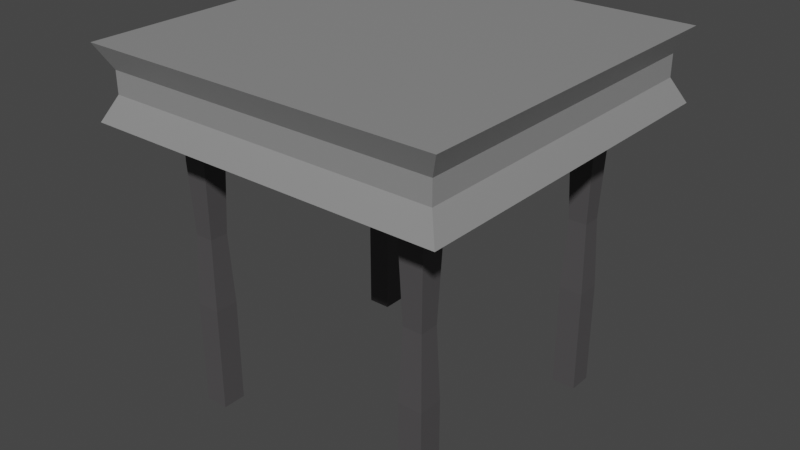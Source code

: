 # Source: table.blend  (saved by Blender 2.91.10; exported with 4.5.12 LTS)
import bpy
from mathutils import Matrix  # noqa: F401  (used for matrix-valued properties, if any)

bpy.ops.wm.read_factory_settings(use_empty=True)
scene = bpy.context.scene
scene.name = 'Scene'

# ---- collections
col_collection = bpy.data.collections.new('Collection'); scene.collection.children.link(col_collection)

# ---- materials (node trees are filled in below, after node groups)
mat_materiale_004 = bpy.data.materials.new('Materiale.004')
mat_materiale_004.use_transparent_shadow = False
mat_materiale_002 = bpy.data.materials.new('Materiale.002')
mat_materiale_002.use_transparent_shadow = False
mat_materiale_001 = bpy.data.materials.new('Materiale.001')
mat_materiale_001.use_transparent_shadow = False
mat_materiale_003 = bpy.data.materials.new('Materiale.003')
mat_materiale_003.use_transparent_shadow = False
mat_materiale = bpy.data.materials.new('Materiale')
mat_materiale.use_transparent_shadow = False

# ---- material node trees
mat_materiale_004.use_nodes = True; mat_materiale_004.node_tree.nodes.clear()
_N = mat_materiale_004.node_tree.nodes; _L = mat_materiale_004.node_tree.links
n0 = _N.new('ShaderNodeBsdfPrincipled'); n0.name = 'Principled BSDF'; n0.location = (10, 300)
n0.distribution = 'GGX'
n0.subsurface_method = 'BURLEY'
n0.inputs[0].default_value = (0.2697, 0.2697, 0.2697, 1.0)
n0.inputs[3].default_value = 1.45
n0.inputs[27].default_value = (0.0, 0.0, 0.0, 1.0)
n0.inputs[28].default_value = 1.0
n1 = _N.new('ShaderNodeOutputMaterial'); n1.name = 'Material Output'; n1.location = (300, 300)
_L.new(n0.outputs[0], n1.inputs[0])
n1.is_active_output = True
mat_materiale_002.use_nodes = True; mat_materiale_002.node_tree.nodes.clear()
_N = mat_materiale_002.node_tree.nodes; _L = mat_materiale_002.node_tree.links
n0 = _N.new('ShaderNodeBsdfPrincipled'); n0.name = 'Principled BSDF'; n0.location = (10, 300)
n0.distribution = 'GGX'
n0.subsurface_method = 'BURLEY'
n0.inputs[0].default_value = (0.07837, 0.07479, 0.07746, 1.0)
n0.inputs[3].default_value = 1.45
n0.inputs[27].default_value = (0.0, 0.0, 0.0, 1.0)
n0.inputs[28].default_value = 1.0
n1 = _N.new('ShaderNodeOutputMaterial'); n1.name = 'Material Output'; n1.location = (300, 300)
_L.new(n0.outputs[0], n1.inputs[0])
n1.is_active_output = True
mat_materiale_001.use_nodes = True; mat_materiale_001.node_tree.nodes.clear()
_N = mat_materiale_001.node_tree.nodes; _L = mat_materiale_001.node_tree.links
n0 = _N.new('ShaderNodeBsdfPrincipled'); n0.name = 'Principled BSDF'; n0.location = (10, 300)
n0.distribution = 'GGX'
n0.subsurface_method = 'BURLEY'
n0.inputs[0].default_value = (0.07837, 0.07479, 0.07746, 1.0)
n0.inputs[3].default_value = 1.45
n0.inputs[27].default_value = (0.0, 0.0, 0.0, 1.0)
n0.inputs[28].default_value = 1.0
n1 = _N.new('ShaderNodeOutputMaterial'); n1.name = 'Material Output'; n1.location = (300, 300)
_L.new(n0.outputs[0], n1.inputs[0])
n1.is_active_output = True
mat_materiale_003.use_nodes = True; mat_materiale_003.node_tree.nodes.clear()
_N = mat_materiale_003.node_tree.nodes; _L = mat_materiale_003.node_tree.links
n0 = _N.new('ShaderNodeBsdfPrincipled'); n0.name = 'Principl'; n0.location = (10, 300)
n0.distribution = 'GGX'
n0.subsurface_method = 'BURLEY'
n0.inputs[0].default_value = (0.07837, 0.07479, 0.07746, 1.0)
n0.inputs[3].default_value = 1.45
n0.inputs[27].default_value = (0.0, 0.0, 0.0, 1.0)
n0.inputs[28].default_value = 1.0
n1 = _N.new('ShaderNodeOutputMaterial'); n1.name = 'Material Output'; n1.location = (300, 300)
_L.new(n0.outputs[0], n1.inputs[0])
n1.is_active_output = True
mat_materiale.use_nodes = True; mat_materiale.node_tree.nodes.clear()
_N = mat_materiale.node_tree.nodes; _L = mat_materiale.node_tree.links
n0 = _N.new('ShaderNodeBsdfPrincipled'); n0.name = 'Principled BSDF'; n0.location = (10, 300)
n0.distribution = 'GGX'
n0.subsurface_method = 'BURLEY'
n0.inputs[0].default_value = (0.07837, 0.07479, 0.07746, 1.0)
n0.inputs[3].default_value = 1.45
n0.inputs[27].default_value = (0.0, 0.0, 0.0, 1.0)
n0.inputs[28].default_value = 1.0
n1 = _N.new('ShaderNodeOutputMaterial'); n1.name = 'Material Output'; n1.location = (300, 300)
_L.new(n0.outputs[0], n1.inputs[0])
n1.is_active_output = True

# ---- world
world_world = bpy.data.worlds.new('World'); scene.world = world_world
world_world.use_nodes = True; world_world.node_tree.nodes.clear()
_N = world_world.node_tree.nodes; _L = world_world.node_tree.links
n0 = _N.new('ShaderNodeOutputWorld'); n0.name = 'World Output'; n0.location = (300, 300)
n1 = _N.new('ShaderNodeBackground'); n1.name = 'Background'; n1.location = (10, 300)
n1.inputs[0].default_value = (0.05088, 0.05088, 0.05088, 1.0)
_L.new(n1.outputs[0], n0.inputs[0])
n0.is_active_output = True
world_world.color = (0.05088, 0.05088, 0.05088)
world_world.use_sun_shadow = False
world_world.sun_shadow_jitter_overblur = 0.0

# ---- meshes
me_cubo = bpy.data.meshes.new('Cubo')
me_cubo.from_pydata([(-0.5, -0.5, 0.3045), (-0.5, -0.5, 0.5), (-0.5, 0.5, 0.3045), (-0.5, 0.5, 0.5), (0.5, -0.5, 0.3045), (0.5, -0.5, 0.5), (0.5, 0.5, 0.3045), (0.5, 0.5, 0.5), (-0.4657, -0.4657, 0.3719), (-0.4657, -0.4657, 0.4326), (-0.4657, 0.4657, 0.4326), (-0.4657, 0.4657, 0.3719), (0.4657, 0.4657, 0.4326), (0.4657, 0.4657, 0.3719), (0.4657, -0.4657, 0.4326), (0.4657, -0.4657, 0.3719)], [], [(9, 1, 3, 10), (10, 3, 7, 12), (12, 7, 5, 14), (14, 5, 1, 9), (2, 6, 4, 0), (7, 3, 1, 5), (4, 15, 8, 0), (15, 14, 9, 8), (6, 13, 15, 4), (13, 12, 14, 15), (2, 11, 13, 6), (11, 10, 12, 13), (0, 8, 11, 2), (8, 9, 10, 11)])
_uv = me_cubo.uv_layers.new(name='Mappa UV')
_uv.uv.foreach_set('vector', [0.5417, 0.0, 0.625, 0.0, 0.625, 0.25, 0.5417, 0.25, 0.5417, 0.25, 0.625, 0.25, 0.625, 0.5, 0.5417, 0.5, 0.5417, 0.5, 0.625, 0.5, 0.625, 0.75, 0.5417, 0.75, 0.5417, 0.75, 0.625, 0.75, 0.625, 1.0, 0.5417, 1.0, 0.125, 0.5, 0.375, 0.5, 0.375, 0.75, 0.125, 0.75, 0.625, 0.5, 0.875, 0.5, 0.875, 0.75, 0.625, 0.75, 0.375, 0.75, 0.4583, 0.75, 0.4583, 1.0, 0.375, 1.0, 0.4583, 0.75, 0.5417, 0.75, 0.5417, 1.0, 0.4583, 1.0, 0.375, 0.5, 0.4583, 0.5, 0.4583, 0.75, 0.375, 0.75, 0.4583, 0.5, 0.5417, 0.5, 0.5417, 0.75, 0.4583, 0.75, 0.375, 0.25, 0.4583, 0.25, 0.4583, 0.5, 0.375, 0.5, 0.4583, 0.25, 0.5417, 0.25, 0.5417, 0.5, 0.4583, 0.5, 0.375, 0.0, 0.4583, 0.0, 0.4583, 0.25, 0.375, 0.25, 0.4583, 0.0, 0.5417, 0.0, 0.5417, 0.25, 0.4583, 0.25])
me_cubo.materials.append(mat_materiale_004)
me_cubo.use_remesh_fix_poles = True
me_cubo.use_remesh_preserve_attributes = False
me_cubo.use_mirror_vertex_groups = False
me_cubo.update()
me_cubo_004 = bpy.data.meshes.new('Cubo.004')
me_cubo_004.from_pydata([(-0.5, -0.5, -0.5), (-0.5, -0.5, 0.5), (-0.5, 0.5, -0.5), (-0.5, 0.5, 0.5), (0.5, -0.5, -0.5), (0.5, -0.5, 0.5), (0.5, 0.5, -0.5), (0.5, 0.5, 0.5), (-0.5, -0.5, -0.3712), (-0.3927, -0.3927, -0.1212), (-0.5, -0.5, 0.1288), (-0.5, 0.5, 0.1288), (-0.3927, 0.3927, -0.1212), (-0.5, 0.5, -0.3712), (0.5, 0.5, 0.1288), (0.3927, 0.3927, -0.1212), (0.5, 0.5, -0.3712), (0.5, -0.5, 0.1288), (0.3927, -0.3927, -0.1212), (0.5, -0.5, -0.3712)], [], [(10, 1, 3, 11), (11, 3, 7, 14), (14, 7, 5, 17), (17, 5, 1, 10), (2, 6, 4, 0), (7, 3, 1, 5), (4, 19, 8, 0), (19, 18, 9, 8), (18, 17, 10, 9), (6, 16, 19, 4), (16, 15, 18, 19), (15, 14, 17, 18), (2, 13, 16, 6), (13, 12, 15, 16), (12, 11, 14, 15), (0, 8, 13, 2), (8, 9, 12, 13), (9, 10, 11, 12)])
_uv = me_cubo_004.uv_layers.new(name='Mappa UV')
_uv.uv.foreach_set('vector', [0.5322, 0.0, 0.625, 0.0, 0.625, 0.25, 0.5322, 0.25, 0.5322, 0.25, 0.625, 0.25, 0.625, 0.5, 0.5322, 0.5, 0.5322, 0.5, 0.625, 0.5, 0.625, 0.75, 0.5322, 0.75, 0.5322, 0.75, 0.625, 0.75, 0.625, 1.0, 0.5322, 1.0, 0.125, 0.5, 0.375, 0.5, 0.375, 0.75, 0.125, 0.75, 0.625, 0.5, 0.875, 0.5, 0.875, 0.75, 0.625, 0.75, 0.375, 0.75, 0.4072, 0.75, 0.4072, 1.0, 0.375, 1.0, 0.4072, 0.75, 0.4697, 0.75, 0.4697, 1.0, 0.4072, 1.0, 0.4697, 0.75, 0.5322, 0.75, 0.5322, 1.0, 0.4697, 1.0, 0.375, 0.5, 0.4072, 0.5, 0.4072, 0.75, 0.375, 0.75, 0.4072, 0.5, 0.4697, 0.5, 0.4697, 0.75, 0.4072, 0.75, 0.4697, 0.5, 0.5322, 0.5, 0.5322, 0.75, 0.4697, 0.75, 0.375, 0.25, 0.4072, 0.25, 0.4072, 0.5, 0.375, 0.5, 0.4072, 0.25, 0.4697, 0.25, 0.4697, 0.5, 0.4072, 0.5, 0.4697, 0.25, 0.5322, 0.25, 0.5322, 0.5, 0.4697, 0.5, 0.375, 0.0, 0.4072, 0.0, 0.4072, 0.25, 0.375, 0.25, 0.4072, 0.0, 0.4697, 0.0, 0.4697, 0.25, 0.4072, 0.25, 0.4697, 0.0, 0.5322, 0.0, 0.5322, 0.25, 0.4697, 0.25])
me_cubo_004.materials.append(mat_materiale_002)
me_cubo_004.use_remesh_fix_poles = True
me_cubo_004.use_remesh_preserve_attributes = False
me_cubo_004.use_mirror_vertex_groups = False
me_cubo_004.update()
me_cubo_005 = bpy.data.meshes.new('Cubo.005')
me_cubo_005.from_pydata([(-0.5, -0.5, -0.5), (-0.5, -0.5, 0.5), (-0.5, 0.5, -0.5), (-0.5, 0.5, 0.5), (0.5, -0.5, -0.5), (0.5, -0.5, 0.5), (0.5, 0.5, -0.5), (0.5, 0.5, 0.5), (-0.5, -0.5, -0.3712), (-0.3927, -0.3927, -0.1212), (-0.5, -0.5, 0.1288), (-0.5, 0.5, 0.1288), (-0.3927, 0.3927, -0.1212), (-0.5, 0.5, -0.3712), (0.5, 0.5, 0.1288), (0.3927, 0.3927, -0.1212), (0.5, 0.5, -0.3712), (0.5, -0.5, 0.1288), (0.3927, -0.3927, -0.1212), (0.5, -0.5, -0.3712)], [], [(10, 1, 3, 11), (11, 3, 7, 14), (14, 7, 5, 17), (17, 5, 1, 10), (2, 6, 4, 0), (7, 3, 1, 5), (4, 19, 8, 0), (19, 18, 9, 8), (18, 17, 10, 9), (6, 16, 19, 4), (16, 15, 18, 19), (15, 14, 17, 18), (2, 13, 16, 6), (13, 12, 15, 16), (12, 11, 14, 15), (0, 8, 13, 2), (8, 9, 12, 13), (9, 10, 11, 12)])
_uv = me_cubo_005.uv_layers.new(name='Mappa UV')
_uv.uv.foreach_set('vector', [0.5322, 0.0, 0.625, 0.0, 0.625, 0.25, 0.5322, 0.25, 0.5322, 0.25, 0.625, 0.25, 0.625, 0.5, 0.5322, 0.5, 0.5322, 0.5, 0.625, 0.5, 0.625, 0.75, 0.5322, 0.75, 0.5322, 0.75, 0.625, 0.75, 0.625, 1.0, 0.5322, 1.0, 0.125, 0.5, 0.375, 0.5, 0.375, 0.75, 0.125, 0.75, 0.625, 0.5, 0.875, 0.5, 0.875, 0.75, 0.625, 0.75, 0.375, 0.75, 0.4072, 0.75, 0.4072, 1.0, 0.375, 1.0, 0.4072, 0.75, 0.4697, 0.75, 0.4697, 1.0, 0.4072, 1.0, 0.4697, 0.75, 0.5322, 0.75, 0.5322, 1.0, 0.4697, 1.0, 0.375, 0.5, 0.4072, 0.5, 0.4072, 0.75, 0.375, 0.75, 0.4072, 0.5, 0.4697, 0.5, 0.4697, 0.75, 0.4072, 0.75, 0.4697, 0.5, 0.5322, 0.5, 0.5322, 0.75, 0.4697, 0.75, 0.375, 0.25, 0.4072, 0.25, 0.4072, 0.5, 0.375, 0.5, 0.4072, 0.25, 0.4697, 0.25, 0.4697, 0.5, 0.4072, 0.5, 0.4697, 0.25, 0.5322, 0.25, 0.5322, 0.5, 0.4697, 0.5, 0.375, 0.0, 0.4072, 0.0, 0.4072, 0.25, 0.375, 0.25, 0.4072, 0.0, 0.4697, 0.0, 0.4697, 0.25, 0.4072, 0.25, 0.4697, 0.0, 0.5322, 0.0, 0.5322, 0.25, 0.4697, 0.25])
me_cubo_005.materials.append(mat_materiale_001)
me_cubo_005.use_remesh_fix_poles = True
me_cubo_005.use_remesh_preserve_attributes = False
me_cubo_005.use_mirror_vertex_groups = False
me_cubo_005.update()
me_cubo_006 = bpy.data.meshes.new('Cubo.006')
me_cubo_006.from_pydata([(-0.5, -0.5, -0.5), (-0.5, -0.5, 0.5), (-0.5, 0.5, -0.5), (-0.5, 0.5, 0.5), (0.5, -0.5, -0.5), (0.5, -0.5, 0.5), (0.5, 0.5, -0.5), (0.5, 0.5, 0.5), (-0.5, -0.5, -0.3712), (-0.3927, -0.3927, -0.1212), (-0.5, -0.5, 0.1288), (-0.5, 0.5, 0.1288), (-0.3927, 0.3927, -0.1212), (-0.5, 0.5, -0.3712), (0.5, 0.5, 0.1288), (0.3927, 0.3927, -0.1212), (0.5, 0.5, -0.3712), (0.5, -0.5, 0.1288), (0.3927, -0.3927, -0.1212), (0.5, -0.5, -0.3712)], [], [(10, 1, 3, 11), (11, 3, 7, 14), (14, 7, 5, 17), (17, 5, 1, 10), (2, 6, 4, 0), (7, 3, 1, 5), (4, 19, 8, 0), (19, 18, 9, 8), (18, 17, 10, 9), (6, 16, 19, 4), (16, 15, 18, 19), (15, 14, 17, 18), (2, 13, 16, 6), (13, 12, 15, 16), (12, 11, 14, 15), (0, 8, 13, 2), (8, 9, 12, 13), (9, 10, 11, 12)])
_uv = me_cubo_006.uv_layers.new(name='Mappa UV')
_uv.uv.foreach_set('vector', [0.5322, 0.0, 0.625, 0.0, 0.625, 0.25, 0.5322, 0.25, 0.5322, 0.25, 0.625, 0.25, 0.625, 0.5, 0.5322, 0.5, 0.5322, 0.5, 0.625, 0.5, 0.625, 0.75, 0.5322, 0.75, 0.5322, 0.75, 0.625, 0.75, 0.625, 1.0, 0.5322, 1.0, 0.125, 0.5, 0.375, 0.5, 0.375, 0.75, 0.125, 0.75, 0.625, 0.5, 0.875, 0.5, 0.875, 0.75, 0.625, 0.75, 0.375, 0.75, 0.4072, 0.75, 0.4072, 1.0, 0.375, 1.0, 0.4072, 0.75, 0.4697, 0.75, 0.4697, 1.0, 0.4072, 1.0, 0.4697, 0.75, 0.5322, 0.75, 0.5322, 1.0, 0.4697, 1.0, 0.375, 0.5, 0.4072, 0.5, 0.4072, 0.75, 0.375, 0.75, 0.4072, 0.5, 0.4697, 0.5, 0.4697, 0.75, 0.4072, 0.75, 0.4697, 0.5, 0.5322, 0.5, 0.5322, 0.75, 0.4697, 0.75, 0.375, 0.25, 0.4072, 0.25, 0.4072, 0.5, 0.375, 0.5, 0.4072, 0.25, 0.4697, 0.25, 0.4697, 0.5, 0.4072, 0.5, 0.4697, 0.25, 0.5322, 0.25, 0.5322, 0.5, 0.4697, 0.5, 0.375, 0.0, 0.4072, 0.0, 0.4072, 0.25, 0.375, 0.25, 0.4072, 0.0, 0.4697, 0.0, 0.4697, 0.25, 0.4072, 0.25, 0.4697, 0.0, 0.5322, 0.0, 0.5322, 0.25, 0.4697, 0.25])
me_cubo_006.materials.append(mat_materiale_003)
me_cubo_006.use_remesh_fix_poles = True
me_cubo_006.use_remesh_preserve_attributes = False
me_cubo_006.use_mirror_vertex_groups = False
me_cubo_006.update()
me_cubo_007 = bpy.data.meshes.new('Cubo.007')
me_cubo_007.from_pydata([(-0.5, -0.5, -0.5), (-0.5, -0.5, 0.5), (-0.5, 0.5, -0.5), (-0.5, 0.5, 0.5), (0.5, -0.5, -0.5), (0.5, -0.5, 0.5), (0.5, 0.5, -0.5), (0.5, 0.5, 0.5), (-0.5, -0.5, -0.3712), (-0.3927, -0.3927, -0.1212), (-0.5, -0.5, 0.1288), (-0.5, 0.5, 0.1288), (-0.3927, 0.3927, -0.1212), (-0.5, 0.5, -0.3712), (0.5, 0.5, 0.1288), (0.3927, 0.3927, -0.1212), (0.5, 0.5, -0.3712), (0.5, -0.5, 0.1288), (0.3927, -0.3927, -0.1212), (0.5, -0.5, -0.3712)], [], [(10, 1, 3, 11), (11, 3, 7, 14), (14, 7, 5, 17), (17, 5, 1, 10), (2, 6, 4, 0), (7, 3, 1, 5), (4, 19, 8, 0), (19, 18, 9, 8), (18, 17, 10, 9), (6, 16, 19, 4), (16, 15, 18, 19), (15, 14, 17, 18), (2, 13, 16, 6), (13, 12, 15, 16), (12, 11, 14, 15), (0, 8, 13, 2), (8, 9, 12, 13), (9, 10, 11, 12)])
_uv = me_cubo_007.uv_layers.new(name='Mappa UV')
_uv.uv.foreach_set('vector', [0.5322, 0.0, 0.625, 0.0, 0.625, 0.25, 0.5322, 0.25, 0.5322, 0.25, 0.625, 0.25, 0.625, 0.5, 0.5322, 0.5, 0.5322, 0.5, 0.625, 0.5, 0.625, 0.75, 0.5322, 0.75, 0.5322, 0.75, 0.625, 0.75, 0.625, 1.0, 0.5322, 1.0, 0.125, 0.5, 0.375, 0.5, 0.375, 0.75, 0.125, 0.75, 0.625, 0.5, 0.875, 0.5, 0.875, 0.75, 0.625, 0.75, 0.375, 0.75, 0.4072, 0.75, 0.4072, 1.0, 0.375, 1.0, 0.4072, 0.75, 0.4697, 0.75, 0.4697, 1.0, 0.4072, 1.0, 0.4697, 0.75, 0.5322, 0.75, 0.5322, 1.0, 0.4697, 1.0, 0.375, 0.5, 0.4072, 0.5, 0.4072, 0.75, 0.375, 0.75, 0.4072, 0.5, 0.4697, 0.5, 0.4697, 0.75, 0.4072, 0.75, 0.4697, 0.5, 0.5322, 0.5, 0.5322, 0.75, 0.4697, 0.75, 0.375, 0.25, 0.4072, 0.25, 0.4072, 0.5, 0.375, 0.5, 0.4072, 0.25, 0.4697, 0.25, 0.4697, 0.5, 0.4072, 0.5, 0.4697, 0.25, 0.5322, 0.25, 0.5322, 0.5, 0.4697, 0.5, 0.375, 0.0, 0.4072, 0.0, 0.4072, 0.25, 0.375, 0.25, 0.4072, 0.0, 0.4697, 0.0, 0.4697, 0.25, 0.4072, 0.25, 0.4697, 0.0, 0.5322, 0.0, 0.5322, 0.25, 0.4697, 0.25])
me_cubo_007.materials.append(mat_materiale)
me_cubo_007.use_remesh_fix_poles = True
me_cubo_007.use_remesh_preserve_attributes = False
me_cubo_007.use_mirror_vertex_groups = False
me_cubo_007.update()

# ---- objects
ob_cubo = bpy.data.objects.new('Cubo', me_cubo)
ob_gamba = bpy.data.objects.new('gamba', me_cubo_004)
ob_gamba_001 = bpy.data.objects.new('gamba.001', me_cubo_005)
ob_gamba_002 = bpy.data.objects.new('gamba.002', me_cubo_006)
ob_gamba_003 = bpy.data.objects.new('gamba.003', me_cubo_007)

# ---- transforms, parenting, visibility, modifiers, constraints
ob_cubo.location = (0.0, 0.0, 0.375)
ob_cubo.scale = (0.75, 0.75, 0.75)
ob_cubo.lineart.crease_threshold = 0.0
ob_gamba.location = (0.25, -0.25, 0.3)
ob_gamba.rotation_euler = (3.142, -0.0, 0.0)
ob_gamba.scale = (0.05, 0.05, 0.6)
ob_gamba.lineart.crease_threshold = 0.0
ob_gamba_001.location = (0.25, 0.25, 0.3)
ob_gamba_001.rotation_euler = (3.142, -0.0, 0.0)
ob_gamba_001.scale = (0.05, 0.05, 0.6)
ob_gamba_001.lineart.crease_threshold = 0.0
ob_gamba_002.location = (-0.25, -0.25, 0.3)
ob_gamba_002.rotation_euler = (3.142, -0.0, 0.0)
ob_gamba_002.scale = (0.05, 0.05, 0.6)
ob_gamba_002.lineart.crease_threshold = 0.0
ob_gamba_003.location = (-0.25, 0.25, 0.3)
ob_gamba_003.rotation_euler = (3.142, -0.0, 0.0)
ob_gamba_003.scale = (0.05, 0.05, 0.6)
ob_gamba_003.lineart.crease_threshold = 0.0

# ---- collection membership
col_collection.objects.link(ob_cubo)
col_collection.objects.link(ob_gamba)
col_collection.objects.link(ob_gamba_001)
col_collection.objects.link(ob_gamba_002)
col_collection.objects.link(ob_gamba_003)

# ---- scene / render settings (as saved in the file)
scene.frame_start = 1; scene.frame_end = 250; scene.frame_set(1)
scene.render.engine = 'BLENDER_EEVEE_NEXT'
scene.cycles.use_denoising = False
scene.cycles.samples = 128
scene.cycles.sampling_pattern = 'TABULATED_SOBOL'
scene.cycles.use_adaptive_sampling = False
scene.cycles.use_light_tree = False
scene.view_settings.view_transform = 'Filmic'
bpy.context.view_layer.update()

# ---- added for rendering (the .blend has no active camera and no usable light): camera, sun
cam_auto = bpy.data.cameras.new('AutoCamera')
cam_auto.lens = 50.0
cam_auto.sensor_width = 36.0
cam_auto.clip_end = 1000.0
ob_auto_camera = bpy.data.objects.new('AutoCamera', cam_auto)
scene.collection.objects.link(ob_auto_camera)
ob_auto_camera.location = (1.2019, -1.44228, 1.33652)
ob_auto_camera.rotation_euler = (1.09748, -7.21219e-08, 0.694738)
scene.camera = ob_auto_camera
light_auto_sun = bpy.data.lights.new('AutoSun', 'SUN')
light_auto_sun.energy = 3.0
light_auto_sun.angle = 0.0523599
ob_auto_sun = bpy.data.objects.new('AutoSun', light_auto_sun)
scene.collection.objects.link(ob_auto_sun)
ob_auto_sun.rotation_euler = (0.872665, 0.174533, 0.523599)
bpy.context.view_layer.update()
